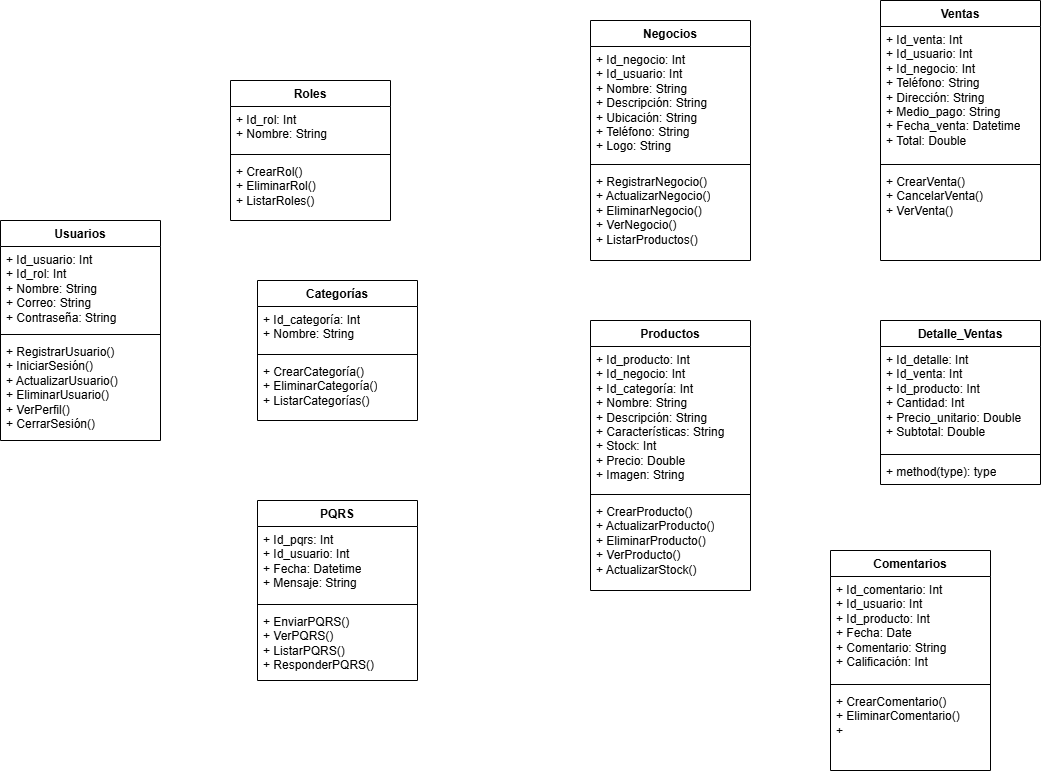

The diagram above was exported from draw.io. Its source (the exported page's mxGraphModel, read from the mxfile embedded in the PNG):
<mxGraphModel dx="2253" dy="785" grid="1" gridSize="10" guides="1" tooltips="1" connect="1" arrows="1" fold="1" page="1" pageScale="1" pageWidth="827" pageHeight="1169" math="0" shadow="0">
  <root>
    <mxCell id="0" />
    <mxCell id="1" parent="0" />
    <mxCell id="_hXJp7NK0rb3oWBNJ10d-1" value="Roles" style="swimlane;fontStyle=1;align=center;verticalAlign=top;childLayout=stackLayout;horizontal=1;startSize=26;horizontalStack=0;resizeParent=1;resizeParentMax=0;resizeLast=0;collapsible=1;marginBottom=0;whiteSpace=wrap;html=1;" parent="1" vertex="1">
      <mxGeometry x="-520" y="90" width="160" height="140" as="geometry" />
    </mxCell>
    <mxCell id="_hXJp7NK0rb3oWBNJ10d-2" value="+ Id_rol: Int&lt;div&gt;+ Nombre: String&lt;/div&gt;" style="text;strokeColor=none;fillColor=none;align=left;verticalAlign=top;spacingLeft=4;spacingRight=4;overflow=hidden;rotatable=0;points=[[0,0.5],[1,0.5]];portConstraint=eastwest;whiteSpace=wrap;html=1;" parent="_hXJp7NK0rb3oWBNJ10d-1" vertex="1">
      <mxGeometry y="26" width="160" height="44" as="geometry" />
    </mxCell>
    <mxCell id="_hXJp7NK0rb3oWBNJ10d-3" value="" style="line;strokeWidth=1;fillColor=none;align=left;verticalAlign=middle;spacingTop=-1;spacingLeft=3;spacingRight=3;rotatable=0;labelPosition=right;points=[];portConstraint=eastwest;strokeColor=inherit;" parent="_hXJp7NK0rb3oWBNJ10d-1" vertex="1">
      <mxGeometry y="70" width="160" height="8" as="geometry" />
    </mxCell>
    <mxCell id="_hXJp7NK0rb3oWBNJ10d-4" value="+ CrearRol()&lt;div&gt;+ EliminarRol()&lt;/div&gt;&lt;div&gt;+ ListarRoles()&lt;/div&gt;" style="text;strokeColor=none;fillColor=none;align=left;verticalAlign=top;spacingLeft=4;spacingRight=4;overflow=hidden;rotatable=0;points=[[0,0.5],[1,0.5]];portConstraint=eastwest;whiteSpace=wrap;html=1;" parent="_hXJp7NK0rb3oWBNJ10d-1" vertex="1">
      <mxGeometry y="78" width="160" height="62" as="geometry" />
    </mxCell>
    <mxCell id="_hXJp7NK0rb3oWBNJ10d-5" value="Usuarios" style="swimlane;fontStyle=1;align=center;verticalAlign=top;childLayout=stackLayout;horizontal=1;startSize=26;horizontalStack=0;resizeParent=1;resizeParentMax=0;resizeLast=0;collapsible=1;marginBottom=0;whiteSpace=wrap;html=1;" parent="1" vertex="1">
      <mxGeometry x="-750" y="230" width="160" height="220" as="geometry" />
    </mxCell>
    <mxCell id="_hXJp7NK0rb3oWBNJ10d-6" value="+ Id_usuario: Int&lt;div&gt;+ Id_rol: Int&lt;br&gt;&lt;div&gt;+ Nombre: String&lt;/div&gt;&lt;/div&gt;&lt;div&gt;+ Correo:&amp;nbsp;&lt;span style=&quot;background-color: transparent; color: light-dark(rgb(0, 0, 0), rgb(255, 255, 255));&quot;&gt;String&lt;/span&gt;&lt;/div&gt;&lt;div&gt;&lt;span style=&quot;background-color: transparent; color: light-dark(rgb(0, 0, 0), rgb(255, 255, 255));&quot;&gt;+ Contraseña:&amp;nbsp;&lt;/span&gt;&lt;span style=&quot;background-color: transparent; color: light-dark(rgb(0, 0, 0), rgb(255, 255, 255));&quot;&gt;String&lt;/span&gt;&lt;/div&gt;" style="text;strokeColor=none;fillColor=none;align=left;verticalAlign=top;spacingLeft=4;spacingRight=4;overflow=hidden;rotatable=0;points=[[0,0.5],[1,0.5]];portConstraint=eastwest;whiteSpace=wrap;html=1;" parent="_hXJp7NK0rb3oWBNJ10d-5" vertex="1">
      <mxGeometry y="26" width="160" height="84" as="geometry" />
    </mxCell>
    <mxCell id="_hXJp7NK0rb3oWBNJ10d-7" value="" style="line;strokeWidth=1;fillColor=none;align=left;verticalAlign=middle;spacingTop=-1;spacingLeft=3;spacingRight=3;rotatable=0;labelPosition=right;points=[];portConstraint=eastwest;strokeColor=inherit;" parent="_hXJp7NK0rb3oWBNJ10d-5" vertex="1">
      <mxGeometry y="110" width="160" height="8" as="geometry" />
    </mxCell>
    <mxCell id="_hXJp7NK0rb3oWBNJ10d-8" value="+ RegistrarUsuario()&lt;div&gt;+ IniciarSesión()&lt;/div&gt;&lt;div&gt;&lt;span style=&quot;background-color: transparent; color: light-dark(rgb(0, 0, 0), rgb(255, 255, 255));&quot;&gt;+ ActualizarUsuario()&lt;/span&gt;&lt;/div&gt;&lt;div&gt;&lt;span style=&quot;background-color: transparent; color: light-dark(rgb(0, 0, 0), rgb(255, 255, 255));&quot;&gt;+ EliminarUsuario()&lt;/span&gt;&lt;/div&gt;&lt;div&gt;&lt;span style=&quot;background-color: transparent; color: light-dark(rgb(0, 0, 0), rgb(255, 255, 255));&quot;&gt;+ VerPerfil()&lt;/span&gt;&lt;/div&gt;&lt;div&gt;&lt;span style=&quot;background-color: transparent; color: light-dark(rgb(0, 0, 0), rgb(255, 255, 255));&quot;&gt;+ CerrarSesión()&lt;/span&gt;&lt;/div&gt;" style="text;strokeColor=none;fillColor=none;align=left;verticalAlign=top;spacingLeft=4;spacingRight=4;overflow=hidden;rotatable=0;points=[[0,0.5],[1,0.5]];portConstraint=eastwest;whiteSpace=wrap;html=1;" parent="_hXJp7NK0rb3oWBNJ10d-5" vertex="1">
      <mxGeometry y="118" width="160" height="102" as="geometry" />
    </mxCell>
    <mxCell id="_hXJp7NK0rb3oWBNJ10d-9" value="Negocios" style="swimlane;fontStyle=1;align=center;verticalAlign=top;childLayout=stackLayout;horizontal=1;startSize=26;horizontalStack=0;resizeParent=1;resizeParentMax=0;resizeLast=0;collapsible=1;marginBottom=0;whiteSpace=wrap;html=1;" parent="1" vertex="1">
      <mxGeometry x="-160" y="30" width="160" height="240" as="geometry" />
    </mxCell>
    <mxCell id="_hXJp7NK0rb3oWBNJ10d-10" value="+ Id_negocio: Int&lt;div&gt;+ Id_usuario: Int&lt;br&gt;&lt;div&gt;+ Nombre:&amp;nbsp;&lt;span style=&quot;background-color: transparent; color: light-dark(rgb(0, 0, 0), rgb(255, 255, 255));&quot;&gt;String&lt;/span&gt;&lt;/div&gt;&lt;div&gt;&lt;span style=&quot;background-color: transparent; color: light-dark(rgb(0, 0, 0), rgb(255, 255, 255));&quot;&gt;+ Descripción:&amp;nbsp;&lt;/span&gt;&lt;span style=&quot;background-color: transparent; color: light-dark(rgb(0, 0, 0), rgb(255, 255, 255));&quot;&gt;String&lt;/span&gt;&lt;/div&gt;&lt;/div&gt;&lt;div&gt;+ Ubicación:&amp;nbsp;&lt;span style=&quot;background-color: transparent; color: light-dark(rgb(0, 0, 0), rgb(255, 255, 255));&quot;&gt;String&lt;/span&gt;&lt;/div&gt;&lt;div&gt;+ Teléfono:&amp;nbsp;&lt;span style=&quot;background-color: transparent; color: light-dark(rgb(0, 0, 0), rgb(255, 255, 255));&quot;&gt;String&lt;/span&gt;&lt;/div&gt;&lt;div&gt;+ Logo: String&lt;/div&gt;" style="text;strokeColor=none;fillColor=none;align=left;verticalAlign=top;spacingLeft=4;spacingRight=4;overflow=hidden;rotatable=0;points=[[0,0.5],[1,0.5]];portConstraint=eastwest;whiteSpace=wrap;html=1;" parent="_hXJp7NK0rb3oWBNJ10d-9" vertex="1">
      <mxGeometry y="26" width="160" height="114" as="geometry" />
    </mxCell>
    <mxCell id="_hXJp7NK0rb3oWBNJ10d-11" value="" style="line;strokeWidth=1;fillColor=none;align=left;verticalAlign=middle;spacingTop=-1;spacingLeft=3;spacingRight=3;rotatable=0;labelPosition=right;points=[];portConstraint=eastwest;strokeColor=inherit;" parent="_hXJp7NK0rb3oWBNJ10d-9" vertex="1">
      <mxGeometry y="140" width="160" height="8" as="geometry" />
    </mxCell>
    <mxCell id="_hXJp7NK0rb3oWBNJ10d-12" value="+ RegistrarNegocio()&lt;div&gt;+ ActualizarNegocio()&lt;/div&gt;&lt;div&gt;+ EliminarNegocio()&lt;/div&gt;&lt;div&gt;+ VerNegocio()&lt;/div&gt;&lt;div&gt;+ ListarProductos()&lt;/div&gt;" style="text;strokeColor=none;fillColor=none;align=left;verticalAlign=top;spacingLeft=4;spacingRight=4;overflow=hidden;rotatable=0;points=[[0,0.5],[1,0.5]];portConstraint=eastwest;whiteSpace=wrap;html=1;" parent="_hXJp7NK0rb3oWBNJ10d-9" vertex="1">
      <mxGeometry y="148" width="160" height="92" as="geometry" />
    </mxCell>
    <mxCell id="_hXJp7NK0rb3oWBNJ10d-13" value="Ventas" style="swimlane;fontStyle=1;align=center;verticalAlign=top;childLayout=stackLayout;horizontal=1;startSize=26;horizontalStack=0;resizeParent=1;resizeParentMax=0;resizeLast=0;collapsible=1;marginBottom=0;whiteSpace=wrap;html=1;" parent="1" vertex="1">
      <mxGeometry x="130" y="10" width="160" height="260" as="geometry" />
    </mxCell>
    <mxCell id="_hXJp7NK0rb3oWBNJ10d-14" value="+ Id_venta: Int&lt;div&gt;+ Id_usuario: Int&lt;br&gt;&lt;div&gt;+ Id_negocio:&amp;nbsp;&lt;span style=&quot;background-color: transparent; color: light-dark(rgb(0, 0, 0), rgb(255, 255, 255));&quot;&gt;Int&lt;/span&gt;&lt;/div&gt;&lt;div&gt;&lt;div&gt;+ Teléfono:&amp;nbsp;&lt;span style=&quot;background-color: transparent; color: light-dark(rgb(0, 0, 0), rgb(255, 255, 255));&quot;&gt;String&lt;/span&gt;&lt;/div&gt;&lt;/div&gt;&lt;div&gt;+ Dirección:&amp;nbsp;&lt;span style=&quot;background-color: transparent; color: light-dark(rgb(0, 0, 0), rgb(255, 255, 255));&quot;&gt;String&lt;/span&gt;&lt;/div&gt;&lt;div&gt;+ Medio_pago:&amp;nbsp;&lt;span style=&quot;background-color: transparent; color: light-dark(rgb(0, 0, 0), rgb(255, 255, 255));&quot;&gt;String&lt;/span&gt;&lt;/div&gt;&lt;div&gt;+ Fecha_venta: Datetime&lt;/div&gt;&lt;div&gt;+ Total: Double&lt;/div&gt;&lt;/div&gt;" style="text;strokeColor=none;fillColor=none;align=left;verticalAlign=top;spacingLeft=4;spacingRight=4;overflow=hidden;rotatable=0;points=[[0,0.5],[1,0.5]];portConstraint=eastwest;whiteSpace=wrap;html=1;" parent="_hXJp7NK0rb3oWBNJ10d-13" vertex="1">
      <mxGeometry y="26" width="160" height="134" as="geometry" />
    </mxCell>
    <mxCell id="_hXJp7NK0rb3oWBNJ10d-15" value="" style="line;strokeWidth=1;fillColor=none;align=left;verticalAlign=middle;spacingTop=-1;spacingLeft=3;spacingRight=3;rotatable=0;labelPosition=right;points=[];portConstraint=eastwest;strokeColor=inherit;" parent="_hXJp7NK0rb3oWBNJ10d-13" vertex="1">
      <mxGeometry y="160" width="160" height="8" as="geometry" />
    </mxCell>
    <mxCell id="_hXJp7NK0rb3oWBNJ10d-16" value="+ CrearVenta()&lt;div&gt;+ CancelarVenta()&lt;/div&gt;&lt;div&gt;+ VerVenta()&lt;/div&gt;" style="text;strokeColor=none;fillColor=none;align=left;verticalAlign=top;spacingLeft=4;spacingRight=4;overflow=hidden;rotatable=0;points=[[0,0.5],[1,0.5]];portConstraint=eastwest;whiteSpace=wrap;html=1;" parent="_hXJp7NK0rb3oWBNJ10d-13" vertex="1">
      <mxGeometry y="168" width="160" height="92" as="geometry" />
    </mxCell>
    <mxCell id="_hXJp7NK0rb3oWBNJ10d-18" value="Productos" style="swimlane;fontStyle=1;align=center;verticalAlign=top;childLayout=stackLayout;horizontal=1;startSize=26;horizontalStack=0;resizeParent=1;resizeParentMax=0;resizeLast=0;collapsible=1;marginBottom=0;whiteSpace=wrap;html=1;" parent="1" vertex="1">
      <mxGeometry x="-160" y="330" width="160" height="270" as="geometry" />
    </mxCell>
    <mxCell id="_hXJp7NK0rb3oWBNJ10d-19" value="+ Id_producto: Int&lt;div&gt;+ Id_negocio: Int&lt;br&gt;&lt;div&gt;+ Id_categoría:&amp;nbsp;&lt;span style=&quot;background-color: transparent; color: light-dark(rgb(0, 0, 0), rgb(255, 255, 255));&quot;&gt;Int&lt;/span&gt;&lt;br&gt;&lt;/div&gt;&lt;div&gt;+ Nombre:&amp;nbsp;&lt;span style=&quot;background-color: transparent; color: light-dark(rgb(0, 0, 0), rgb(255, 255, 255));&quot;&gt;String&lt;/span&gt;&lt;/div&gt;&lt;div&gt;&lt;span style=&quot;background-color: transparent; color: light-dark(rgb(0, 0, 0), rgb(255, 255, 255));&quot;&gt;+ Descripción:&amp;nbsp;&lt;/span&gt;&lt;span style=&quot;background-color: transparent; color: light-dark(rgb(0, 0, 0), rgb(255, 255, 255));&quot;&gt;String&lt;/span&gt;&lt;/div&gt;&lt;/div&gt;&lt;div&gt;+ Características:&amp;nbsp;&lt;span style=&quot;background-color: transparent; color: light-dark(rgb(0, 0, 0), rgb(255, 255, 255));&quot;&gt;String&lt;/span&gt;&lt;/div&gt;&lt;div&gt;+ Stock:&amp;nbsp;&lt;span style=&quot;background-color: transparent; color: light-dark(rgb(0, 0, 0), rgb(255, 255, 255));&quot;&gt;Int&lt;/span&gt;&lt;/div&gt;&lt;div&gt;&lt;div&gt;+ Precio: Double&lt;/div&gt;&lt;/div&gt;&lt;div&gt;+ Imagen: String&lt;/div&gt;" style="text;strokeColor=none;fillColor=none;align=left;verticalAlign=top;spacingLeft=4;spacingRight=4;overflow=hidden;rotatable=0;points=[[0,0.5],[1,0.5]];portConstraint=eastwest;whiteSpace=wrap;html=1;" parent="_hXJp7NK0rb3oWBNJ10d-18" vertex="1">
      <mxGeometry y="26" width="160" height="144" as="geometry" />
    </mxCell>
    <mxCell id="_hXJp7NK0rb3oWBNJ10d-20" value="" style="line;strokeWidth=1;fillColor=none;align=left;verticalAlign=middle;spacingTop=-1;spacingLeft=3;spacingRight=3;rotatable=0;labelPosition=right;points=[];portConstraint=eastwest;strokeColor=inherit;" parent="_hXJp7NK0rb3oWBNJ10d-18" vertex="1">
      <mxGeometry y="170" width="160" height="8" as="geometry" />
    </mxCell>
    <mxCell id="_hXJp7NK0rb3oWBNJ10d-21" value="+ CrearProducto()&lt;div&gt;+ ActualizarProducto()&lt;/div&gt;&lt;div&gt;+ EliminarProducto()&lt;/div&gt;&lt;div&gt;+ VerProducto()&lt;/div&gt;&lt;div&gt;+ ActualizarStock()&lt;/div&gt;" style="text;strokeColor=none;fillColor=none;align=left;verticalAlign=top;spacingLeft=4;spacingRight=4;overflow=hidden;rotatable=0;points=[[0,0.5],[1,0.5]];portConstraint=eastwest;whiteSpace=wrap;html=1;" parent="_hXJp7NK0rb3oWBNJ10d-18" vertex="1">
      <mxGeometry y="178" width="160" height="92" as="geometry" />
    </mxCell>
    <mxCell id="_hXJp7NK0rb3oWBNJ10d-23" value="Categorías" style="swimlane;fontStyle=1;align=center;verticalAlign=top;childLayout=stackLayout;horizontal=1;startSize=26;horizontalStack=0;resizeParent=1;resizeParentMax=0;resizeLast=0;collapsible=1;marginBottom=0;whiteSpace=wrap;html=1;" parent="1" vertex="1">
      <mxGeometry x="-493" y="290" width="160" height="140" as="geometry" />
    </mxCell>
    <mxCell id="_hXJp7NK0rb3oWBNJ10d-24" value="+ Id_categoría: Int&lt;div&gt;+ Nombre:&amp;nbsp;&lt;span style=&quot;background-color: transparent; color: light-dark(rgb(0, 0, 0), rgb(255, 255, 255));&quot;&gt;String&lt;/span&gt;&lt;/div&gt;" style="text;strokeColor=none;fillColor=none;align=left;verticalAlign=top;spacingLeft=4;spacingRight=4;overflow=hidden;rotatable=0;points=[[0,0.5],[1,0.5]];portConstraint=eastwest;whiteSpace=wrap;html=1;" parent="_hXJp7NK0rb3oWBNJ10d-23" vertex="1">
      <mxGeometry y="26" width="160" height="44" as="geometry" />
    </mxCell>
    <mxCell id="_hXJp7NK0rb3oWBNJ10d-25" value="" style="line;strokeWidth=1;fillColor=none;align=left;verticalAlign=middle;spacingTop=-1;spacingLeft=3;spacingRight=3;rotatable=0;labelPosition=right;points=[];portConstraint=eastwest;strokeColor=inherit;" parent="_hXJp7NK0rb3oWBNJ10d-23" vertex="1">
      <mxGeometry y="70" width="160" height="8" as="geometry" />
    </mxCell>
    <mxCell id="_hXJp7NK0rb3oWBNJ10d-26" value="+ CrearCategoría()&lt;div&gt;+ EliminarCategoría()&lt;/div&gt;&lt;div&gt;+ ListarCategorías()&lt;/div&gt;" style="text;strokeColor=none;fillColor=none;align=left;verticalAlign=top;spacingLeft=4;spacingRight=4;overflow=hidden;rotatable=0;points=[[0,0.5],[1,0.5]];portConstraint=eastwest;whiteSpace=wrap;html=1;" parent="_hXJp7NK0rb3oWBNJ10d-23" vertex="1">
      <mxGeometry y="78" width="160" height="62" as="geometry" />
    </mxCell>
    <mxCell id="_hXJp7NK0rb3oWBNJ10d-27" value="Detalle_Ventas" style="swimlane;fontStyle=1;align=center;verticalAlign=top;childLayout=stackLayout;horizontal=1;startSize=26;horizontalStack=0;resizeParent=1;resizeParentMax=0;resizeLast=0;collapsible=1;marginBottom=0;whiteSpace=wrap;html=1;" parent="1" vertex="1">
      <mxGeometry x="130" y="330" width="160" height="164" as="geometry" />
    </mxCell>
    <mxCell id="_hXJp7NK0rb3oWBNJ10d-28" value="+ Id_detalle: Int&lt;div&gt;+ Id_venta: Int&lt;br&gt;&lt;div&gt;+ Id_producto:&amp;nbsp;&lt;span style=&quot;background-color: transparent; color: light-dark(rgb(0, 0, 0), rgb(255, 255, 255));&quot;&gt;Int&lt;/span&gt;&lt;br&gt;&lt;/div&gt;&lt;div&gt;+ Cantidad:&amp;nbsp;&lt;span style=&quot;background-color: transparent; color: light-dark(rgb(0, 0, 0), rgb(255, 255, 255));&quot;&gt;Int&lt;/span&gt;&lt;/div&gt;&lt;div&gt;&lt;span style=&quot;background-color: transparent; color: light-dark(rgb(0, 0, 0), rgb(255, 255, 255));&quot;&gt;+ Precio_unitario: Double&lt;/span&gt;&lt;/div&gt;&lt;/div&gt;&lt;div&gt;&lt;div&gt;+ Subtotal: Double&lt;/div&gt;&lt;/div&gt;" style="text;strokeColor=none;fillColor=none;align=left;verticalAlign=top;spacingLeft=4;spacingRight=4;overflow=hidden;rotatable=0;points=[[0,0.5],[1,0.5]];portConstraint=eastwest;whiteSpace=wrap;html=1;" parent="_hXJp7NK0rb3oWBNJ10d-27" vertex="1">
      <mxGeometry y="26" width="160" height="104" as="geometry" />
    </mxCell>
    <mxCell id="_hXJp7NK0rb3oWBNJ10d-29" value="" style="line;strokeWidth=1;fillColor=none;align=left;verticalAlign=middle;spacingTop=-1;spacingLeft=3;spacingRight=3;rotatable=0;labelPosition=right;points=[];portConstraint=eastwest;strokeColor=inherit;" parent="_hXJp7NK0rb3oWBNJ10d-27" vertex="1">
      <mxGeometry y="130" width="160" height="8" as="geometry" />
    </mxCell>
    <mxCell id="_hXJp7NK0rb3oWBNJ10d-30" value="+ method(type): type" style="text;strokeColor=none;fillColor=none;align=left;verticalAlign=top;spacingLeft=4;spacingRight=4;overflow=hidden;rotatable=0;points=[[0,0.5],[1,0.5]];portConstraint=eastwest;whiteSpace=wrap;html=1;" parent="_hXJp7NK0rb3oWBNJ10d-27" vertex="1">
      <mxGeometry y="138" width="160" height="26" as="geometry" />
    </mxCell>
    <mxCell id="_hXJp7NK0rb3oWBNJ10d-31" value="PQRS" style="swimlane;fontStyle=1;align=center;verticalAlign=top;childLayout=stackLayout;horizontal=1;startSize=26;horizontalStack=0;resizeParent=1;resizeParentMax=0;resizeLast=0;collapsible=1;marginBottom=0;whiteSpace=wrap;html=1;" parent="1" vertex="1">
      <mxGeometry x="-493" y="510" width="160" height="180" as="geometry" />
    </mxCell>
    <mxCell id="_hXJp7NK0rb3oWBNJ10d-32" value="+ Id_pqrs: Int&lt;div&gt;+ Id_usuario:&amp;nbsp;&lt;span style=&quot;background-color: transparent; color: light-dark(rgb(0, 0, 0), rgb(255, 255, 255));&quot;&gt;Int&lt;/span&gt;&lt;/div&gt;&lt;div&gt;+ Fecha: Datetime&lt;/div&gt;&lt;div&gt;+ Mensaje: String&lt;/div&gt;" style="text;strokeColor=none;fillColor=none;align=left;verticalAlign=top;spacingLeft=4;spacingRight=4;overflow=hidden;rotatable=0;points=[[0,0.5],[1,0.5]];portConstraint=eastwest;whiteSpace=wrap;html=1;" parent="_hXJp7NK0rb3oWBNJ10d-31" vertex="1">
      <mxGeometry y="26" width="160" height="74" as="geometry" />
    </mxCell>
    <mxCell id="_hXJp7NK0rb3oWBNJ10d-33" value="" style="line;strokeWidth=1;fillColor=none;align=left;verticalAlign=middle;spacingTop=-1;spacingLeft=3;spacingRight=3;rotatable=0;labelPosition=right;points=[];portConstraint=eastwest;strokeColor=inherit;" parent="_hXJp7NK0rb3oWBNJ10d-31" vertex="1">
      <mxGeometry y="100" width="160" height="8" as="geometry" />
    </mxCell>
    <mxCell id="_hXJp7NK0rb3oWBNJ10d-34" value="+ EnviarPQRS()&lt;div&gt;+ VerPQRS()&lt;/div&gt;&lt;div&gt;+ ListarPQRS()&lt;/div&gt;&lt;div&gt;+ ResponderPQRS()&lt;/div&gt;" style="text;strokeColor=none;fillColor=none;align=left;verticalAlign=top;spacingLeft=4;spacingRight=4;overflow=hidden;rotatable=0;points=[[0,0.5],[1,0.5]];portConstraint=eastwest;whiteSpace=wrap;html=1;" parent="_hXJp7NK0rb3oWBNJ10d-31" vertex="1">
      <mxGeometry y="108" width="160" height="72" as="geometry" />
    </mxCell>
    <mxCell id="_hXJp7NK0rb3oWBNJ10d-35" value="Comentarios" style="swimlane;fontStyle=1;align=center;verticalAlign=top;childLayout=stackLayout;horizontal=1;startSize=26;horizontalStack=0;resizeParent=1;resizeParentMax=0;resizeLast=0;collapsible=1;marginBottom=0;whiteSpace=wrap;html=1;" parent="1" vertex="1">
      <mxGeometry x="80" y="560" width="160" height="220" as="geometry" />
    </mxCell>
    <mxCell id="_hXJp7NK0rb3oWBNJ10d-36" value="+ Id_comentario: Int&lt;div&gt;+ Id_usuario:&amp;nbsp;&lt;span style=&quot;background-color: transparent; color: light-dark(rgb(0, 0, 0), rgb(255, 255, 255));&quot;&gt;Int&lt;/span&gt;&lt;/div&gt;&lt;div&gt;&lt;div&gt;+ Id_producto:&amp;nbsp;&lt;span style=&quot;background-color: transparent; color: light-dark(rgb(0, 0, 0), rgb(255, 255, 255));&quot;&gt;Int&lt;/span&gt;&lt;/div&gt;&lt;/div&gt;&lt;div&gt;+ Fecha: Date&lt;/div&gt;&lt;div&gt;+ Comentario:&amp;nbsp;&lt;span style=&quot;background-color: transparent; color: light-dark(rgb(0, 0, 0), rgb(255, 255, 255));&quot;&gt;String&lt;/span&gt;&lt;/div&gt;&lt;div&gt;+ Calificación:&amp;nbsp;&lt;span style=&quot;background-color: transparent; color: light-dark(rgb(0, 0, 0), rgb(255, 255, 255));&quot;&gt;Int&lt;/span&gt;&lt;/div&gt;" style="text;strokeColor=none;fillColor=none;align=left;verticalAlign=top;spacingLeft=4;spacingRight=4;overflow=hidden;rotatable=0;points=[[0,0.5],[1,0.5]];portConstraint=eastwest;whiteSpace=wrap;html=1;" parent="_hXJp7NK0rb3oWBNJ10d-35" vertex="1">
      <mxGeometry y="26" width="160" height="104" as="geometry" />
    </mxCell>
    <mxCell id="_hXJp7NK0rb3oWBNJ10d-37" value="" style="line;strokeWidth=1;fillColor=none;align=left;verticalAlign=middle;spacingTop=-1;spacingLeft=3;spacingRight=3;rotatable=0;labelPosition=right;points=[];portConstraint=eastwest;strokeColor=inherit;" parent="_hXJp7NK0rb3oWBNJ10d-35" vertex="1">
      <mxGeometry y="130" width="160" height="8" as="geometry" />
    </mxCell>
    <mxCell id="_hXJp7NK0rb3oWBNJ10d-38" value="+ CrearComentario()&lt;div&gt;+ EliminarComentario()&lt;/div&gt;&lt;div&gt;+&lt;/div&gt;" style="text;strokeColor=none;fillColor=none;align=left;verticalAlign=top;spacingLeft=4;spacingRight=4;overflow=hidden;rotatable=0;points=[[0,0.5],[1,0.5]];portConstraint=eastwest;whiteSpace=wrap;html=1;" parent="_hXJp7NK0rb3oWBNJ10d-35" vertex="1">
      <mxGeometry y="138" width="160" height="82" as="geometry" />
    </mxCell>
  </root>
</mxGraphModel>